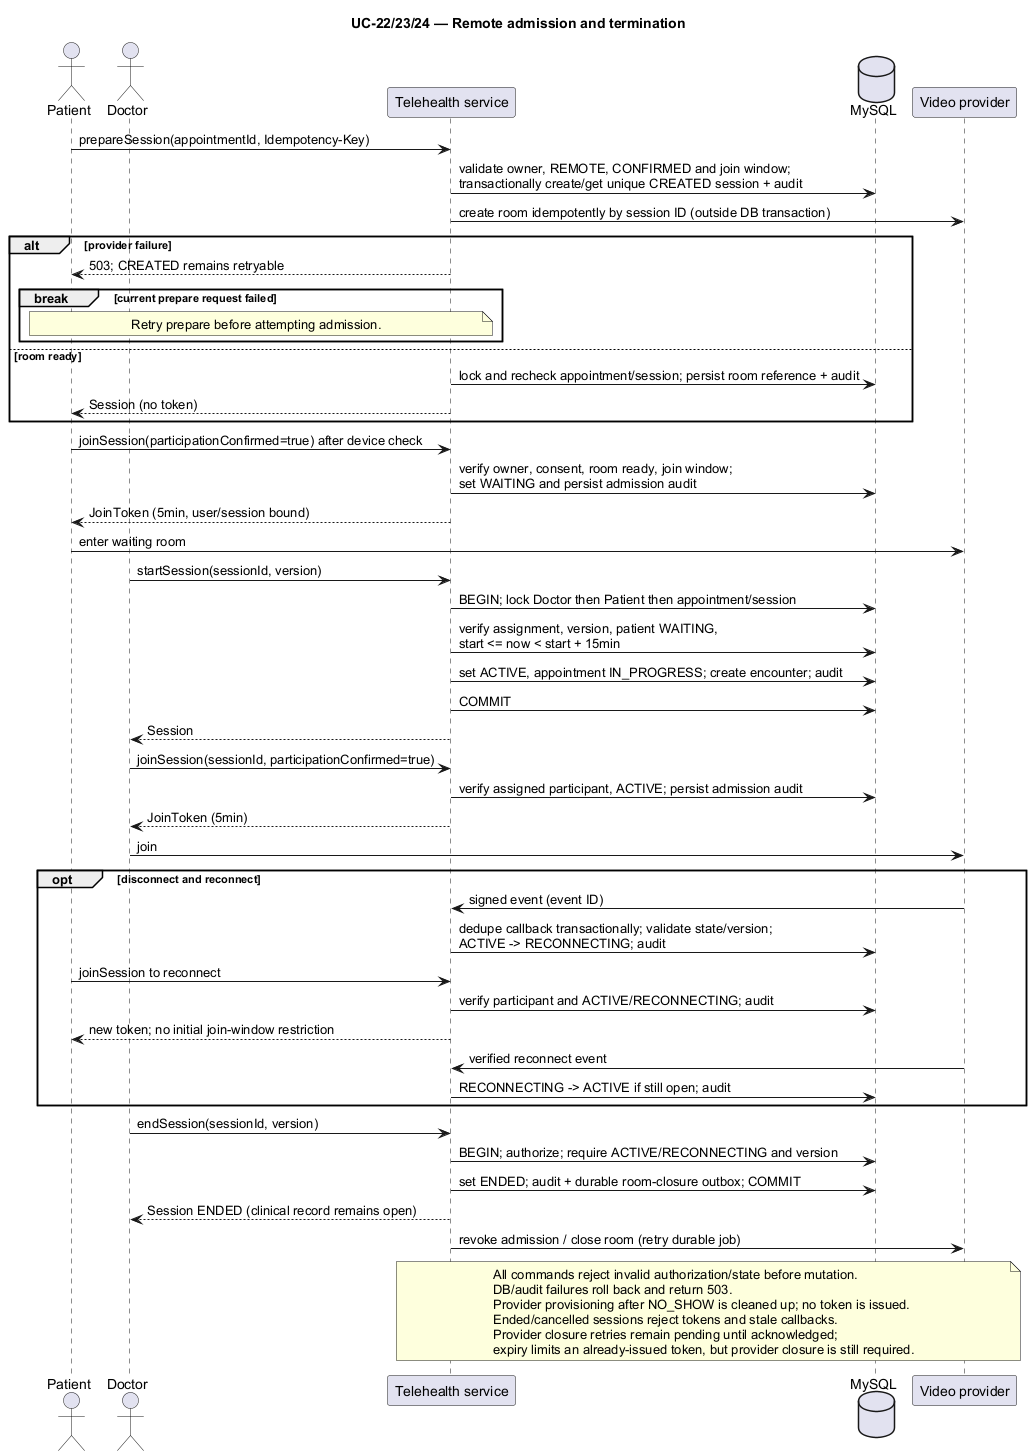

The diagram above was rendered by PlantUML. Its source (embedded in the PNG):
@startuml
skinparam shadowing false
skinparam defaultFontName Arial
title UC-22/23/24 — Remote admission and termination
actor Patient
actor Doctor
participant "Telehealth service" as App
database MySQL as DB
participant "Video provider" as Video
Patient -> App : prepareSession(appointmentId, Idempotency-Key)
App -> DB : validate owner, REMOTE, CONFIRMED and join window;\ntransactionally create/get unique CREATED session + audit
App -> Video : create room idempotently by session ID (outside DB transaction)
alt provider failure
 App --> Patient : 503; CREATED remains retryable
 break current prepare request failed
  note over Patient, App : Retry prepare before attempting admission.
 end
else room ready
 App -> DB : lock and recheck appointment/session; persist room reference + audit
 App --> Patient : Session (no token)
end
Patient -> App : joinSession(participationConfirmed=true) after device check
App -> DB : verify owner, consent, room ready, join window;\nset WAITING and persist admission audit
App --> Patient : JoinToken (5min, user/session bound)
Patient -> Video : enter waiting room
Doctor -> App : startSession(sessionId, version)
App -> DB : BEGIN; lock Doctor then Patient then appointment/session
App -> DB : verify assignment, version, patient WAITING,\nstart <= now < start + 15min
App -> DB : set ACTIVE, appointment IN_PROGRESS; create encounter; audit
App -> DB : COMMIT
App --> Doctor : Session
Doctor -> App : joinSession(sessionId, participationConfirmed=true)
App -> DB : verify assigned participant, ACTIVE; persist admission audit
App --> Doctor : JoinToken (5min)
Doctor -> Video : join
opt disconnect and reconnect
 Video -> App : signed event (event ID)
 App -> DB : dedupe callback transactionally; validate state/version;\nACTIVE -> RECONNECTING; audit
 Patient -> App : joinSession to reconnect
 App -> DB : verify participant and ACTIVE/RECONNECTING; audit
 App --> Patient : new token; no initial join-window restriction
 Video -> App : verified reconnect event
 App -> DB : RECONNECTING -> ACTIVE if still open; audit
end
Doctor -> App : endSession(sessionId, version)
App -> DB : BEGIN; authorize; require ACTIVE/RECONNECTING and version
App -> DB : set ENDED; audit + durable room-closure outbox; COMMIT
App --> Doctor : Session ENDED (clinical record remains open)
App -> Video : revoke admission / close room (retry durable job)
note over App, Video
All commands reject invalid authorization/state before mutation.
DB/audit failures roll back and return 503.
Provider provisioning after NO_SHOW is cleaned up; no token is issued.
Ended/cancelled sessions reject tokens and stale callbacks.
Provider closure retries remain pending until acknowledged;
expiry limits an already-issued token, but provider closure is still required.
end note
@enduml